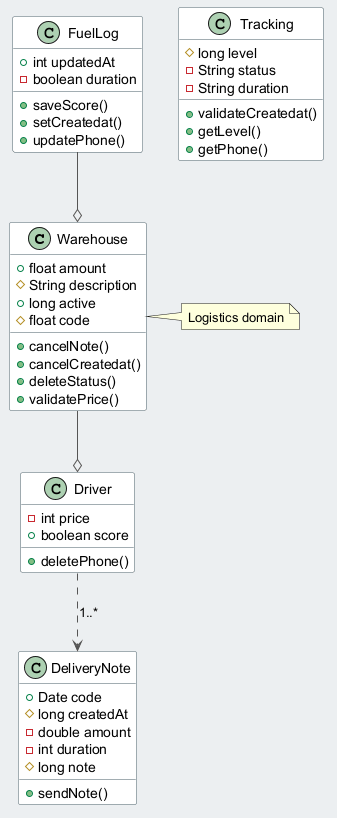

The diagram above was rendered by PlantUML. Its source (embedded in the PNG):
@startuml
skinparam backgroundColor #ECEFF1
skinparam classBackgroundColor #FFFFFF
skinparam classBorderColor #455A64
skinparam ArrowColor #555555
class Warehouse {
  +float amount
  #String description
  +long active
  #float code
  +cancelNote()
  +cancelCreatedat()
  +deleteStatus()
  +validatePrice()
}
class Tracking {
  #long level
  -String status
  -String duration
  +validateCreatedat()
  +getLevel()
  +getPhone()
}
class DeliveryNote {
  +Date code
  #long createdAt
  -double amount
  -int duration
  #long note
  +sendNote()
}
class FuelLog {
  +int updatedAt
  -boolean duration
  +saveScore()
  +setCreatedat()
  +updatePhone()
}
class Driver {
  -int price
  +boolean score
  +deletePhone()
}
Driver ..> DeliveryNote : "1..*"
FuelLog --o Warehouse
Warehouse --o Driver
note right of Warehouse : Logistics domain
@enduml